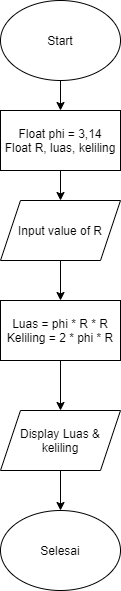

The diagram above was exported from draw.io. Its source (the exported page's mxGraphModel, read from the mxfile embedded in the PNG):
<mxGraphModel dx="731" dy="459" grid="1" gridSize="10" guides="1" tooltips="1" connect="1" arrows="1" fold="1" page="1" pageScale="1" pageWidth="850" pageHeight="1100" math="0" shadow="0">
  <root>
    <mxCell id="0" />
    <mxCell id="1" parent="0" />
    <mxCell id="KvP1T_bZ1188AJ3DksV4-3" style="edgeStyle=orthogonalEdgeStyle;rounded=0;orthogonalLoop=1;jettySize=auto;html=1;" edge="1" parent="1" source="KvP1T_bZ1188AJ3DksV4-1" target="KvP1T_bZ1188AJ3DksV4-2">
      <mxGeometry relative="1" as="geometry" />
    </mxCell>
    <mxCell id="KvP1T_bZ1188AJ3DksV4-1" value="Start" style="ellipse;whiteSpace=wrap;html=1;" vertex="1" parent="1">
      <mxGeometry x="260" y="70" width="120" height="80" as="geometry" />
    </mxCell>
    <mxCell id="KvP1T_bZ1188AJ3DksV4-5" style="edgeStyle=orthogonalEdgeStyle;rounded=0;orthogonalLoop=1;jettySize=auto;html=1;" edge="1" parent="1" source="KvP1T_bZ1188AJ3DksV4-2" target="KvP1T_bZ1188AJ3DksV4-4">
      <mxGeometry relative="1" as="geometry" />
    </mxCell>
    <mxCell id="KvP1T_bZ1188AJ3DksV4-2" value="Float phi = 3,14&lt;br&gt;Float R, luas, keliling" style="rounded=0;whiteSpace=wrap;html=1;" vertex="1" parent="1">
      <mxGeometry x="260" y="180" width="120" height="60" as="geometry" />
    </mxCell>
    <mxCell id="KvP1T_bZ1188AJ3DksV4-7" style="edgeStyle=orthogonalEdgeStyle;rounded=0;orthogonalLoop=1;jettySize=auto;html=1;" edge="1" parent="1" source="KvP1T_bZ1188AJ3DksV4-4" target="KvP1T_bZ1188AJ3DksV4-6">
      <mxGeometry relative="1" as="geometry" />
    </mxCell>
    <mxCell id="KvP1T_bZ1188AJ3DksV4-4" value="Input value of R" style="shape=parallelogram;perimeter=parallelogramPerimeter;whiteSpace=wrap;html=1;fixedSize=1;" vertex="1" parent="1">
      <mxGeometry x="260" y="270" width="120" height="60" as="geometry" />
    </mxCell>
    <mxCell id="KvP1T_bZ1188AJ3DksV4-9" style="edgeStyle=orthogonalEdgeStyle;rounded=0;orthogonalLoop=1;jettySize=auto;html=1;" edge="1" parent="1" source="KvP1T_bZ1188AJ3DksV4-6" target="KvP1T_bZ1188AJ3DksV4-8">
      <mxGeometry relative="1" as="geometry" />
    </mxCell>
    <mxCell id="KvP1T_bZ1188AJ3DksV4-6" value="Luas = phi * R * R&lt;br&gt;Keliling = 2 * phi * R" style="rounded=0;whiteSpace=wrap;html=1;" vertex="1" parent="1">
      <mxGeometry x="260" y="370" width="120" height="60" as="geometry" />
    </mxCell>
    <mxCell id="KvP1T_bZ1188AJ3DksV4-11" style="edgeStyle=orthogonalEdgeStyle;rounded=0;orthogonalLoop=1;jettySize=auto;html=1;" edge="1" parent="1" source="KvP1T_bZ1188AJ3DksV4-8" target="KvP1T_bZ1188AJ3DksV4-10">
      <mxGeometry relative="1" as="geometry" />
    </mxCell>
    <mxCell id="KvP1T_bZ1188AJ3DksV4-8" value="Display Luas &amp;amp; keliling" style="shape=parallelogram;perimeter=parallelogramPerimeter;whiteSpace=wrap;html=1;fixedSize=1;" vertex="1" parent="1">
      <mxGeometry x="260" y="480" width="120" height="60" as="geometry" />
    </mxCell>
    <mxCell id="KvP1T_bZ1188AJ3DksV4-10" value="Selesai" style="ellipse;whiteSpace=wrap;html=1;" vertex="1" parent="1">
      <mxGeometry x="260" y="580" width="120" height="80" as="geometry" />
    </mxCell>
  </root>
</mxGraphModel>